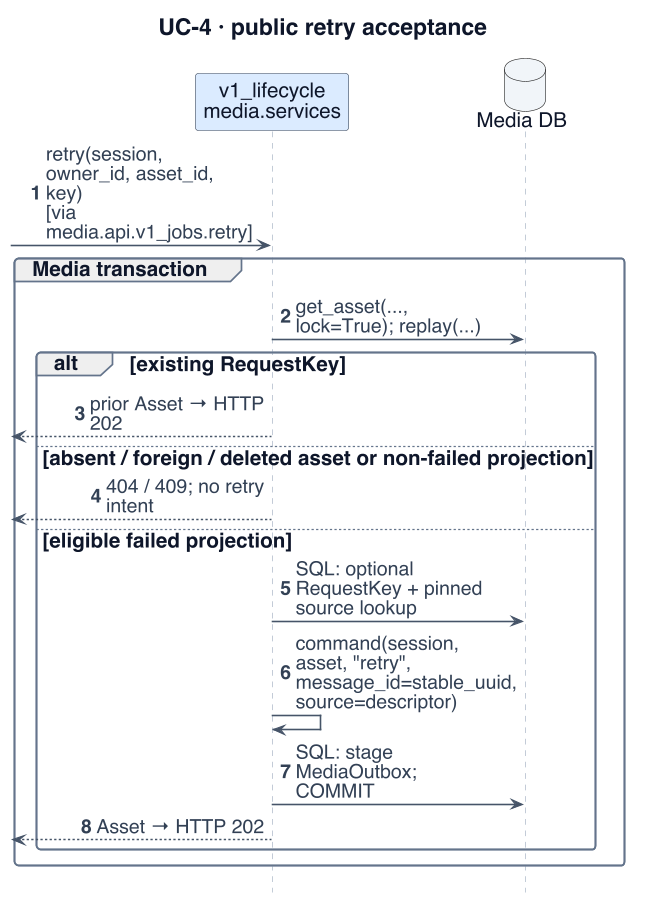

The diagram above was rendered by PlantUML. Its source (embedded in the PNG):
@startuml
!include _style.iuml
' Adapted from reviewed presentation sources: W3-10/11/12/12a/13/13a; retry identity and independent stale fences
skinparam dpi 110
skinparam defaultFontSize 18
skinparam ArrowFontSize 17
skinparam ClassAttributeFontSize 17
skinparam ClassStereotypeFontSize 15
skinparam NoteFontSize 16
skinparam LegendFontSize 15
skinparam titleFontSize 20
skinparam classAttributeIconSize 0
skinparam maxMessageSize 165
skinparam nodesep 18
skinparam ranksep 24
hide footbox
hide circle
title UC-4 · public retry acceptance
autonumber
participant "v1_lifecycle\nmedia.services" as V $MEDIA
database "Media DB" as MD $INFRA
[-> V : retry(session, owner_id, asset_id, key)\n[via media.api.v1_jobs.retry]
group Media transaction
 V -> MD : get_asset(..., lock=True); replay(...)
 alt existing RequestKey
  V -->[ : prior Asset → HTTP 202
 else absent / foreign / deleted asset or non-failed projection
  V -->[ : 404 / 409; no retry intent
 else eligible failed projection
  V -> MD : SQL: optional RequestKey + pinned source lookup
  V -> V : command(session, asset, "retry",\nmessage_id=stable_uuid, source=descriptor)
  V -> MD : SQL: stage MediaOutbox; COMMIT
  V -->[ : Asset → HTTP 202
 end
end
@enduml